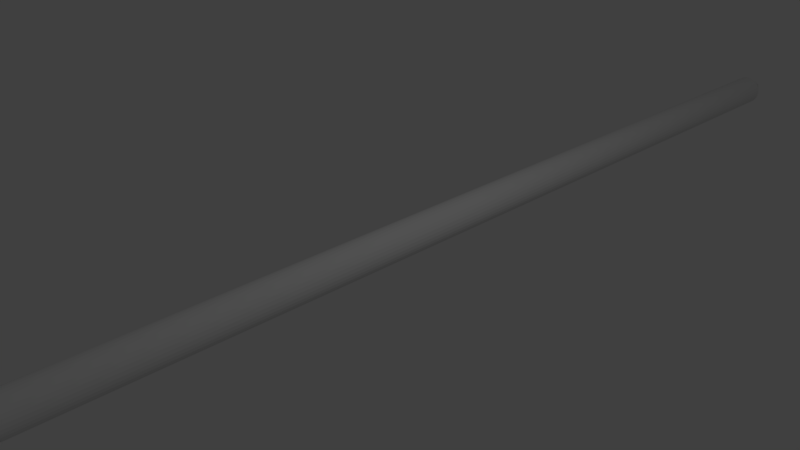 # Source: arrow_1.blend  (saved by Blender 2.79.0; exported with 4.5.12 LTS)
import bpy
from mathutils import Matrix  # noqa: F401  (used for matrix-valued properties, if any)

bpy.ops.wm.read_factory_settings(use_empty=True)
scene = bpy.context.scene
scene.name = 'Scene'

# ---- collections
col_collection_1 = bpy.data.collections.new('Collection 1'); scene.collection.children.link(col_collection_1)

# ---- world
world_world = bpy.data.worlds.new('World'); scene.world = world_world
world_world.color = (0.05088, 0.05088, 0.05088)
world_world.use_sun_shadow = False
world_world.sun_shadow_jitter_overblur = 0.0
world_world.cycles.sampling_method = 'MANUAL'

# ---- cameras
cam_camera = bpy.data.cameras.new('Camera')
cam_camera.clip_end = 100.0
cam_camera.lens = 35.0
cam_camera.sensor_width = 32.0
cam_camera.sensor_height = 18.0
cam_camera.ortho_scale = 7.314
cam_camera.dof.focus_distance = 0.0
cam_camera.dof.aperture_fstop = 128.0

# ---- lights
light_lamp = bpy.data.lights.new('Lamp', 'POINT')
light_lamp.transmission_factor = 0.0
light_lamp.cutoff_distance = 30.0
light_lamp.energy = 100.0
light_lamp.shadow_buffer_clip_start = 1.001
light_lamp.shadow_soft_size = 0.1
light_lamp.shadow_maximum_resolution = 0.006
light_lamp.use_absolute_resolution = True

# ---- meshes
me_cone = bpy.data.meshes.new('Cone')
me_cone.from_pydata([(-3.258e-07, -1.0, -1.0), (0.0, 0.0, 1.0), (0.0, 1.0, -81.0), (0.0, 1.0, -1.0), (-0.1951, 0.9808, -81.0), (-0.1951, 0.9808, -1.0), (-0.3827, 0.9239, -81.0), (-0.3827, 0.9239, -1.0), (-0.5556, 0.8315, -81.0), (-0.5556, 0.8315, -1.0), (-0.7071, 0.7071, -81.0), (-0.7071, 0.7071, -1.0), (-0.8315, 0.5556, -81.0), (-0.8315, 0.5556, -1.0), (-0.9239, 0.3827, -81.0), (-0.9239, 0.3827, -1.0), (-0.9808, 0.1951, -81.0), (-0.9808, 0.1951, -1.0), (-1.0, 5.365e-06, -81.0), (-1.0, -1.629e-06, -1.0), (-0.9808, -0.1951, -81.0), (-0.9808, -0.1951, -1.0), (-0.9239, -0.3827, -81.0), (-0.9239, -0.3827, -1.0), (-0.8315, -0.5556, -81.0), (-0.8315, -0.5556, -1.0), (-0.7071, -0.7071, -81.0), (-0.7071, -0.7071, -1.0), (-0.5556, -0.8315, -81.0), (-0.5556, -0.8315, -1.0), (-0.3827, -0.9239, -81.0), (-0.3827, -0.9239, -1.0), (-0.1951, -0.9808, -81.0), (-0.1951, -0.9808, -1.0), (3.258e-07, -1.0, -81.0), (0.1951, -0.9808, -81.0), (0.1951, -0.9808, -1.0), (0.3827, -0.9239, -81.0), (0.3827, -0.9239, -1.0), (0.5556, -0.8315, -81.0), (0.5556, -0.8315, -1.0), (0.7071, -0.7071, -81.0), (0.7071, -0.7071, -1.0), (0.8315, -0.5556, -81.0), (0.8315, -0.5556, -1.0), (0.9239, -0.3827, -81.0), (0.9239, -0.3827, -1.0), (0.9808, -0.1951, -81.0), (0.9808, -0.1951, -1.0), (1.0, 6.255e-06, -81.0), (1.0, -7.391e-07, -1.0), (0.9808, 0.1951, -81.0), (0.9808, 0.1951, -1.0), (0.9239, 0.3827, -81.0), (0.9239, 0.3827, -1.0), (0.8315, 0.5556, -81.0), (0.8315, 0.5556, -1.0), (0.7071, 0.7071, -81.0), (0.7071, 0.7071, -1.0), (0.5556, 0.8315, -81.0), (0.5556, 0.8315, -1.0), (0.3827, 0.9239, -81.0), (0.3827, 0.9239, -1.0), (0.1951, 0.9808, -81.0), (0.1951, 0.9808, -1.0)], [], [(3, 1, 64), (64, 1, 62), (62, 1, 60), (60, 1, 58), (58, 1, 56), (56, 1, 54), (54, 1, 52), (52, 1, 50), (50, 1, 48), (48, 1, 46), (46, 1, 44), (44, 1, 42), (42, 1, 40), (40, 1, 38), (38, 1, 36), (36, 1, 0), (0, 1, 33), (33, 1, 31), (31, 1, 29), (29, 1, 27), (27, 1, 25), (25, 1, 23), (23, 1, 21), (21, 1, 19), (19, 1, 17), (17, 1, 15), (15, 1, 13), (13, 1, 11), (11, 1, 9), (9, 1, 7), (7, 1, 5), (5, 1, 3), (3, 64, 62, 60, 58, 56, 54, 52, 50, 48, 46, 44, 42, 40, 38, 36, 0, 33, 31, 29, 27, 25, 23, 21, 19, 17, 15, 13, 11, 9, 7, 5), (2, 3, 5, 4), (4, 5, 7, 6), (6, 7, 9, 8), (8, 9, 11, 10), (10, 11, 13, 12), (12, 13, 15, 14), (14, 15, 17, 16), (16, 17, 19, 18), (18, 19, 21, 20), (20, 21, 23, 22), (22, 23, 25, 24), (24, 25, 27, 26), (26, 27, 29, 28), (28, 29, 31, 30), (30, 31, 33, 32), (32, 33, 0, 34), (34, 0, 36, 35), (35, 36, 38, 37), (37, 38, 40, 39), (39, 40, 42, 41), (41, 42, 44, 43), (43, 44, 46, 45), (45, 46, 48, 47), (47, 48, 50, 49), (49, 50, 52, 51), (51, 52, 54, 53), (53, 54, 56, 55), (55, 56, 58, 57), (57, 58, 60, 59), (59, 60, 62, 61), (61, 62, 64, 63), (63, 64, 3, 2), (2, 4, 6, 8, 10, 12, 14, 16, 18, 20, 22, 24, 26, 28, 30, 32, 34, 35, 37, 39, 41, 43, 45, 47, 49, 51, 53, 55, 57, 59, 61, 63)])
me_cone.use_remesh_preserve_volume = False
me_cone.use_remesh_preserve_attributes = False
me_cone.use_mirror_vertex_groups = False
me_cone.update()

# ---- objects
ob_cone = bpy.data.objects.new('Cone', me_cone)
ob_lamp = bpy.data.objects.new('Lamp', light_lamp)
ob_camera = bpy.data.objects.new('Camera', cam_camera)

# ---- transforms, parenting, visibility, modifiers, constraints
ob_cone.location = (0.0, 10.25, 0.0)
ob_cone.rotation_euler = (-1.571, -0.0, 0.0)
ob_cone.scale = (0.25, 0.25, 0.25)
ob_cone.lineart.crease_threshold = 0.0
ob_lamp.location = (4.076, 1.005, 5.904)
ob_lamp.rotation_euler = (0.6503, 0.05522, 1.866)
ob_lamp.lock_rotations_4d = False
ob_lamp.empty_display_type = 'ARROWS'
ob_lamp.color = (0.0, 0.0, 0.0, 0.0)
ob_lamp.lineart.crease_threshold = 0.0
ob_camera.location = (7.481, -6.508, 5.344)
ob_camera.rotation_euler = (1.109, 0.0, 0.8149)
ob_camera.lock_rotations_4d = False
ob_camera.empty_display_type = 'ARROWS'
ob_camera.color = (0.0, 0.0, 0.0, 0.0)
ob_camera.display_type = 'WIRE'
ob_camera.lineart.crease_threshold = 0.0

# ---- collection membership
col_collection_1.objects.link(ob_cone)
col_collection_1.objects.link(ob_lamp)
col_collection_1.objects.link(ob_camera)

# ---- scene / render settings (as saved in the file)
scene.camera = ob_camera
scene.frame_start = 1; scene.frame_end = 250; scene.frame_set(1)
scene.render.engine = 'BLENDER_EEVEE_NEXT'
scene.render.resolution_percentage = 50
scene.render.dither_intensity = 0.0
scene.cycles.use_denoising = False
scene.cycles.samples = 128
scene.cycles.sampling_pattern = 'TABULATED_SOBOL'
scene.cycles.use_adaptive_sampling = False
scene.cycles.use_light_tree = False
scene.cycles.blur_glossy = 0.0
scene.cycles.sample_clamp_indirect = 0.0
scene.view_settings.view_transform = 'Standard'
bpy.context.view_layer.update()

